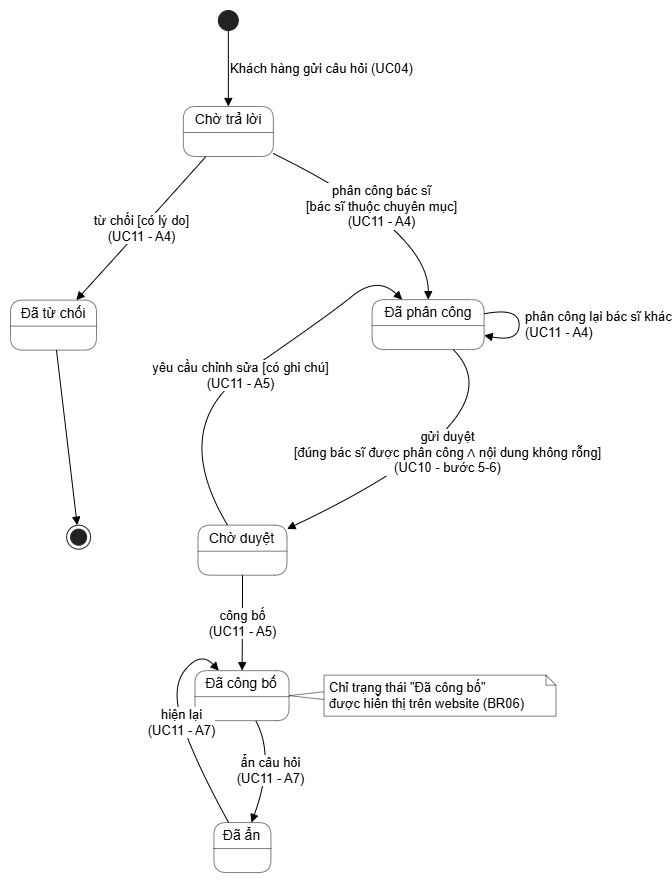

The diagram above was exported from draw.io. Its source (the exported page's mxGraphModel, read from the mxfile embedded in the PNG):
<mxGraphModel dx="1241" dy="733" grid="0" gridSize="10" guides="1" tooltips="1" connect="1" arrows="1" fold="1" page="1" pageScale="1" pageWidth="827" pageHeight="1169" math="0" shadow="0">
  <root>
    <mxCell id="0" />
    <mxCell id="1" parent="0" />
    <UserObject label="" plantUmlData="{&#10;  &quot;data&quot;: &quot;@startuml\nskinparam monochrome true\nskinparam state {\n  BackgroundColor #FFFFFF\n  BorderColor #000000\n  FontColor #000000\n  ArrowColor #000000\n}\nskinparam note {\n  BackgroundColor #FFFFFF\n  BorderColor #000000\n  FontColor #000000\n}\n\n[*] --&gt; ChoTraLoi : Khách hàng gửi câu hỏi (UC04)\n\nstate \&quot;Chờ trả lời\&quot; as ChoTraLoi\nstate \&quot;Đã từ chối\&quot; as DaTuChoi\nstate \&quot;Đã phân công\&quot; as DaPhanCong\nstate \&quot;Chờ duyệt\&quot; as ChoDuyet\nstate \&quot;Đã công bố\&quot; as DaCongBo\nstate \&quot;Đã ẩn\&quot; as DaAn\n\nChoTraLoi --&gt; DaTuChoi : từ chối [có lý do]\\n(UC11 - A4)\nChoTraLoi --&gt; DaPhanCong : phân công bác sĩ\\n[bác sĩ thuộc chuyên mục]\\n(UC11 - A4)\n\nDaTuChoi --&gt; [*]\n\nDaPhanCong --&gt; DaPhanCong : phân công lại bác sĩ khác\\n(UC11 - A4)\nDaPhanCong --&gt; ChoDuyet : gửi duyệt\\n[đúng bác sĩ được phân công ∧ nội dung không rỗng]\\n(UC10 - bước 5-6)\n\nChoDuyet --&gt; DaCongBo : công bố\\n(UC11 - A5)\nChoDuyet --&gt; DaPhanCong : yêu cầu chỉnh sửa [có ghi chú]\\n(UC11 - A5)\n\nnote right of DaCongBo\nChỉ trạng thái \&quot;Đã công bố\&quot;\nđược hiển thị trên website (BR06)\nend note\n\nDaCongBo --&gt; DaAn : ẩn câu hỏi\\n(UC11 - A7)\nDaAn --&gt; DaCongBo : hiện lại\\n(UC11 - A7)\n\n@enduml&quot;,&#10;  &quot;config&quot;: null&#10;}" id="wm7gIdIAhsBEx1OPTse_-1">
      <mxCell connectable="0" parent="1" style="group;transparentBounds=1;editIcon=1;lockedGroup=0;groupPadding=10;" vertex="1">
        <mxGeometry as="geometry" />
      </mxCell>
    </UserObject>
    <UserObject label="" plantUmlId="s_0" plantUmlBaseStyle="ellipse;fillColor=#222222;strokeColor=#222222;" plantUmlBaseValue="" id="wm7gIdIAhsBEx1OPTse_-2">
      <mxCell parent="wm7gIdIAhsBEx1OPTse_-1" style="ellipse;fillColor=#222222;strokeColor=#222222;" vertex="1">
        <mxGeometry height="20" width="20" x="237.85000000000002" y="30" as="geometry" />
      </mxCell>
    </UserObject>
    <UserObject label="Chờ trả lời" plantUmlId="s_1" plantUmlBaseStyle="swimlane;collapsible=0;startSize=26;whiteSpace=wrap;align=center;html=1;fontSize=14;fontStyle=0;rounded=1;absoluteArcSize=1;arcSize=25;fillColor=#FFFFFF;swimlaneFillColor=#FFFFFF;strokeColor=#000000;strokeWidth=0.5;fontColor=#000000;" plantUmlBaseValue="Chờ trả lời" id="wm7gIdIAhsBEx1OPTse_-3">
      <mxCell parent="wm7gIdIAhsBEx1OPTse_-1" style="swimlane;collapsible=0;startSize=26;whiteSpace=wrap;align=center;html=1;fontSize=14;fontStyle=0;rounded=1;absoluteArcSize=1;arcSize=25;fillColor=#FFFFFF;swimlaneFillColor=#FFFFFF;strokeColor=#000000;strokeWidth=0.5;fontColor=#000000;" vertex="1">
        <mxGeometry height="50" width="90" x="202.85000000000002" y="126" as="geometry" />
      </mxCell>
    </UserObject>
    <UserObject label="Đã từ chối" plantUmlId="s_2" plantUmlBaseStyle="swimlane;collapsible=0;startSize=26;whiteSpace=wrap;align=center;html=1;fontSize=14;fontStyle=0;rounded=1;absoluteArcSize=1;arcSize=25;fillColor=#FFFFFF;swimlaneFillColor=#FFFFFF;strokeColor=#000000;strokeWidth=0.5;fontColor=#000000;" plantUmlBaseValue="Đã từ chối" id="wm7gIdIAhsBEx1OPTse_-4">
      <mxCell parent="wm7gIdIAhsBEx1OPTse_-1" style="swimlane;collapsible=0;startSize=26;whiteSpace=wrap;align=center;html=1;fontSize=14;fontStyle=0;rounded=1;absoluteArcSize=1;arcSize=25;fillColor=#FFFFFF;swimlaneFillColor=#FFFFFF;strokeColor=#000000;strokeWidth=0.5;fontColor=#000000;" vertex="1">
        <mxGeometry height="50" width="86" x="30" y="319.61" as="geometry" />
      </mxCell>
    </UserObject>
    <UserObject label="Đã phân công" plantUmlId="s_3" plantUmlBaseStyle="swimlane;collapsible=0;startSize=26;whiteSpace=wrap;align=center;html=1;fontSize=14;fontStyle=0;rounded=1;absoluteArcSize=1;arcSize=25;fillColor=#FFFFFF;swimlaneFillColor=#FFFFFF;strokeColor=#000000;strokeWidth=0.5;fontColor=#000000;" plantUmlBaseValue="Đã phân công" id="wm7gIdIAhsBEx1OPTse_-5">
      <mxCell parent="wm7gIdIAhsBEx1OPTse_-1" style="swimlane;collapsible=0;startSize=26;whiteSpace=wrap;align=center;html=1;fontSize=14;fontStyle=0;rounded=1;absoluteArcSize=1;arcSize=25;fillColor=#FFFFFF;swimlaneFillColor=#FFFFFF;strokeColor=#000000;strokeWidth=0.5;fontColor=#000000;" vertex="1">
        <mxGeometry height="50" width="112" x="391.6" y="319.11" as="geometry" />
      </mxCell>
    </UserObject>
    <UserObject label="Chờ duyệt" plantUmlId="s_4" plantUmlBaseStyle="swimlane;collapsible=0;startSize=26;whiteSpace=wrap;align=center;html=1;fontSize=14;fontStyle=0;rounded=1;absoluteArcSize=1;arcSize=25;fillColor=#FFFFFF;swimlaneFillColor=#FFFFFF;strokeColor=#000000;strokeWidth=0.5;fontColor=#000000;" plantUmlBaseValue="Chờ duyệt" id="wm7gIdIAhsBEx1OPTse_-6">
      <mxCell parent="wm7gIdIAhsBEx1OPTse_-1" style="swimlane;collapsible=0;startSize=26;whiteSpace=wrap;align=center;html=1;fontSize=14;fontStyle=0;rounded=1;absoluteArcSize=1;arcSize=25;fillColor=#FFFFFF;swimlaneFillColor=#FFFFFF;strokeColor=#000000;strokeWidth=0.5;fontColor=#000000;" vertex="1">
        <mxGeometry height="50" width="89" x="217.49" y="544.67" as="geometry" />
      </mxCell>
    </UserObject>
    <UserObject label="Đã công bố" plantUmlId="s_5" plantUmlBaseStyle="swimlane;collapsible=0;startSize=26;whiteSpace=wrap;align=center;html=1;fontSize=14;fontStyle=0;rounded=1;absoluteArcSize=1;arcSize=25;fillColor=#FFFFFF;swimlaneFillColor=#FFFFFF;strokeColor=#000000;strokeWidth=0.5;fontColor=#000000;" plantUmlBaseValue="Đã công bố" id="wm7gIdIAhsBEx1OPTse_-7">
      <mxCell parent="wm7gIdIAhsBEx1OPTse_-1" style="swimlane;collapsible=0;startSize=26;whiteSpace=wrap;align=center;html=1;fontSize=14;fontStyle=0;rounded=1;absoluteArcSize=1;arcSize=25;fillColor=#FFFFFF;swimlaneFillColor=#FFFFFF;strokeColor=#000000;strokeWidth=0.5;fontColor=#000000;" vertex="1">
        <mxGeometry height="50" width="94" x="214.49" y="690.15" as="geometry" />
      </mxCell>
    </UserObject>
    <UserObject label="Đã ẩn" plantUmlId="s_6" plantUmlBaseStyle="swimlane;collapsible=0;startSize=26;whiteSpace=wrap;align=center;html=1;fontSize=14;fontStyle=0;rounded=1;absoluteArcSize=1;arcSize=25;fillColor=#FFFFFF;swimlaneFillColor=#FFFFFF;strokeColor=#000000;strokeWidth=0.5;fontColor=#000000;" plantUmlBaseValue="Đã ẩn" id="wm7gIdIAhsBEx1OPTse_-8">
      <mxCell parent="wm7gIdIAhsBEx1OPTse_-1" style="swimlane;collapsible=0;startSize=26;whiteSpace=wrap;align=center;html=1;fontSize=14;fontStyle=0;rounded=1;absoluteArcSize=1;arcSize=25;fillColor=#FFFFFF;swimlaneFillColor=#FFFFFF;strokeColor=#000000;strokeWidth=0.5;fontColor=#000000;" vertex="1">
        <mxGeometry height="50" width="57" x="233.42000000000002" y="842.04" as="geometry" />
      </mxCell>
    </UserObject>
    <UserObject label="" plantUmlId="s_7" plantUmlBaseStyle="shape=endState;fillColor=#222222;strokeColor=#222222;" plantUmlBaseValue="" id="wm7gIdIAhsBEx1OPTse_-9">
      <mxCell parent="wm7gIdIAhsBEx1OPTse_-1" style="shape=endState;fillColor=#222222;strokeColor=#222222;" vertex="1">
        <mxGeometry height="24" width="24" x="86.13" y="544.67" as="geometry" />
      </mxCell>
    </UserObject>
    <UserObject label="Khách hàng gửi câu hỏi (UC04)" plantUmlId="t_8" plantUmlBaseStyle="endArrow=block;endFill=1;strokeColor=#000000;fontColor=#000000;fontSize=13;html=1;rounded=0;labelPosition=right;align=left;curved=1;endSize=6;sourcePerimeterSpacing=0;targetPerimeterSpacing=0;" plantUmlBaseValue="Khách hàng gửi câu hỏi (UC04)" id="wm7gIdIAhsBEx1OPTse_-10">
      <mxCell edge="1" parent="wm7gIdIAhsBEx1OPTse_-1" source="wm7gIdIAhsBEx1OPTse_-2" style="endArrow=block;endFill=1;strokeColor=#000000;fontColor=#000000;fontSize=13;html=1;rounded=0;labelPosition=right;align=left;curved=1;endSize=6;sourcePerimeterSpacing=0;targetPerimeterSpacing=0;" target="wm7gIdIAhsBEx1OPTse_-3">
        <mxGeometry relative="1" as="geometry">
          <Array as="points">
            <mxPoint x="247.85000000000002" y="80" />
          </Array>
          <mxPoint x="247.85000000000002" y="50" as="sourcePoint" />
          <mxPoint x="247.85000000000002" y="126" as="targetPoint" />
        </mxGeometry>
      </mxCell>
    </UserObject>
    <UserObject label="từ chối [có lý do]&#10;(UC11 - A4)" plantUmlId="t_9" plantUmlBaseStyle="endArrow=block;endFill=1;strokeColor=#000000;fontColor=#000000;fontSize=13;html=1;rounded=0;curved=1;endSize=6;sourcePerimeterSpacing=0;targetPerimeterSpacing=0;" plantUmlBaseValue="từ chối [có lý do]&#10;(UC11 - A4)" id="wm7gIdIAhsBEx1OPTse_-11">
      <mxCell edge="1" parent="wm7gIdIAhsBEx1OPTse_-1" source="wm7gIdIAhsBEx1OPTse_-3" style="endArrow=block;endFill=1;strokeColor=#000000;fontColor=#000000;fontSize=13;html=1;rounded=0;curved=1;endSize=6;sourcePerimeterSpacing=0;targetPerimeterSpacing=0;" target="wm7gIdIAhsBEx1OPTse_-4">
        <mxGeometry relative="1" as="geometry">
          <Array as="points">
            <mxPoint x="159.94" y="249.23000000000002" />
          </Array>
          <mxPoint x="232.85000000000002" y="176" as="sourcePoint" />
          <mxPoint x="73" y="319.61" as="targetPoint" />
        </mxGeometry>
      </mxCell>
    </UserObject>
    <UserObject label="phân công bác sĩ&#10;[bác sĩ thuộc chuyên mục]&#10;(UC11 - A4)" plantUmlId="t_10" plantUmlBaseStyle="endArrow=block;endFill=1;strokeColor=#000000;fontColor=#000000;fontSize=13;html=1;rounded=0;curved=1;endSize=6;sourcePerimeterSpacing=0;targetPerimeterSpacing=0;" plantUmlBaseValue="phân công bác sĩ&#10;[bác sĩ thuộc chuyên mục]&#10;(UC11 - A4)" id="wm7gIdIAhsBEx1OPTse_-12">
      <mxCell edge="1" parent="wm7gIdIAhsBEx1OPTse_-1" source="wm7gIdIAhsBEx1OPTse_-3" style="endArrow=block;endFill=1;strokeColor=#000000;fontColor=#000000;fontSize=13;html=1;rounded=0;curved=1;endSize=6;sourcePerimeterSpacing=0;targetPerimeterSpacing=0;" target="wm7gIdIAhsBEx1OPTse_-5">
        <mxGeometry relative="1" as="geometry">
          <Array as="points">
            <mxPoint x="448.1" y="249.23000000000002" />
          </Array>
          <mxPoint x="262.85" y="176" as="sourcePoint" />
          <mxPoint x="448.1" y="319.11" as="targetPoint" />
        </mxGeometry>
      </mxCell>
    </UserObject>
    <UserObject label="" plantUmlId="t_11" plantUmlBaseStyle="endArrow=block;endFill=1;strokeColor=#000000;fontColor=#000000;fontSize=13;html=1;rounded=0;curved=0;endSize=6;sourcePerimeterSpacing=0;targetPerimeterSpacing=0;" plantUmlBaseValue="" id="wm7gIdIAhsBEx1OPTse_-13">
      <mxCell edge="1" parent="wm7gIdIAhsBEx1OPTse_-1" source="wm7gIdIAhsBEx1OPTse_-4" style="endArrow=block;endFill=1;strokeColor=#000000;fontColor=#000000;fontSize=13;html=1;rounded=0;curved=0;endSize=6;sourcePerimeterSpacing=0;targetPerimeterSpacing=0;" target="wm7gIdIAhsBEx1OPTse_-9">
        <mxGeometry relative="1" as="geometry" />
      </mxCell>
    </UserObject>
    <UserObject label="phân công lại bác sĩ khác&#10;(UC11 - A4)" plantUmlId="t_12" plantUmlBaseStyle="endArrow=block;endFill=1;strokeColor=#000000;fontColor=#000000;fontSize=13;html=1;rounded=0;segment=17.5;curved=1;labelPosition=right;align=left;spacingLeft=4;endSize=6;sourcePerimeterSpacing=0;targetPerimeterSpacing=0;" plantUmlBaseValue="phân công lại bác sĩ khác&#10;(UC11 - A4)" id="wm7gIdIAhsBEx1OPTse_-14">
      <mxCell edge="1" parent="wm7gIdIAhsBEx1OPTse_-1" source="wm7gIdIAhsBEx1OPTse_-5" style="endArrow=block;endFill=1;strokeColor=#000000;fontColor=#000000;fontSize=13;html=1;rounded=0;segment=17.5;curved=1;labelPosition=right;align=left;spacingLeft=4;endSize=6;sourcePerimeterSpacing=0;targetPerimeterSpacing=0;" target="wm7gIdIAhsBEx1OPTse_-5">
        <mxGeometry relative="1" as="geometry" />
      </mxCell>
    </UserObject>
    <UserObject label="gửi duyệt&#10;[đúng bác sĩ được phân công ∧ nội dung không rỗng]&#10;(UC10 - bước 5-6)" plantUmlId="t_13" plantUmlBaseStyle="endArrow=block;endFill=1;strokeColor=#000000;fontColor=#000000;fontSize=13;html=1;rounded=0;curved=1;endSize=6;sourcePerimeterSpacing=0;targetPerimeterSpacing=0;" plantUmlBaseValue="gửi duyệt&#10;[đúng bác sĩ được phân công ∧ nội dung không rỗng]&#10;(UC10 - bước 5-6)" id="wm7gIdIAhsBEx1OPTse_-15">
      <mxCell edge="1" parent="wm7gIdIAhsBEx1OPTse_-1" source="wm7gIdIAhsBEx1OPTse_-5" style="endArrow=block;endFill=1;strokeColor=#000000;fontColor=#000000;fontSize=13;html=1;rounded=0;curved=1;endSize=6;sourcePerimeterSpacing=0;targetPerimeterSpacing=0;" target="wm7gIdIAhsBEx1OPTse_-6">
        <mxGeometry relative="1" as="geometry">
          <Array as="points">
            <mxPoint x="540.93" y="437.04" />
          </Array>
          <mxPoint x="448.1" y="370.11" as="sourcePoint" />
          <mxPoint x="276.82" y="544.67" as="targetPoint" />
        </mxGeometry>
      </mxCell>
    </UserObject>
    <UserObject label="công bố&#10;(UC11 - A5)" plantUmlId="t_14" plantUmlBaseStyle="endArrow=block;endFill=1;strokeColor=#000000;fontColor=#000000;fontSize=13;html=1;rounded=0;curved=1;endSize=6;sourcePerimeterSpacing=0;targetPerimeterSpacing=0;" plantUmlBaseValue="công bố&#10;(UC11 - A5)" id="wm7gIdIAhsBEx1OPTse_-16">
      <mxCell edge="1" parent="wm7gIdIAhsBEx1OPTse_-1" source="wm7gIdIAhsBEx1OPTse_-6" style="endArrow=block;endFill=1;strokeColor=#000000;fontColor=#000000;fontSize=13;html=1;rounded=0;curved=1;endSize=6;sourcePerimeterSpacing=0;targetPerimeterSpacing=0;" target="wm7gIdIAhsBEx1OPTse_-7">
        <mxGeometry relative="1" as="geometry">
          <Array as="points">
            <mxPoint x="261.99" y="624.67" />
          </Array>
          <mxPoint x="261.99" y="594.67" as="sourcePoint" />
          <mxPoint x="261.99" y="690.15" as="targetPoint" />
        </mxGeometry>
      </mxCell>
    </UserObject>
    <UserObject label="yêu cầu chỉnh sửa [có ghi chú]&#10;(UC11 - A5)" plantUmlId="t_15" plantUmlBaseStyle="endArrow=block;endFill=1;strokeColor=#000000;fontColor=#000000;fontSize=13;html=1;rounded=0;curved=1;endSize=6;sourcePerimeterSpacing=0;targetPerimeterSpacing=0;" plantUmlBaseValue="yêu cầu chỉnh sửa [có ghi chú]&#10;(UC11 - A5)" id="wm7gIdIAhsBEx1OPTse_-17">
      <mxCell edge="1" parent="wm7gIdIAhsBEx1OPTse_-1" source="wm7gIdIAhsBEx1OPTse_-6" style="endArrow=block;endFill=1;strokeColor=#000000;fontColor=#000000;fontSize=13;html=1;rounded=0;curved=1;endSize=6;sourcePerimeterSpacing=0;targetPerimeterSpacing=0;" target="wm7gIdIAhsBEx1OPTse_-5">
        <mxGeometry relative="1" as="geometry">
          <Array as="points">
            <mxPoint x="187.45" y="445.04" />
            <mxPoint x="345.72" y="336.61" />
            <mxPoint x="396.91" y="295.23" />
          </Array>
          <mxPoint x="247.15000000000003" y="544.67" as="sourcePoint" />
          <mxPoint x="448.1" y="319.11" as="targetPoint" />
        </mxGeometry>
      </mxCell>
    </UserObject>
    <UserObject label="ẩn câu hỏi&#10;(UC11 - A7)" plantUmlId="t_16" plantUmlBaseStyle="endArrow=block;endFill=1;strokeColor=#000000;fontColor=#000000;fontSize=13;html=1;rounded=0;curved=1;endSize=6;sourcePerimeterSpacing=0;targetPerimeterSpacing=0;" plantUmlBaseValue="ẩn câu hỏi&#10;(UC11 - A7)" id="wm7gIdIAhsBEx1OPTse_-18">
      <mxCell edge="1" parent="wm7gIdIAhsBEx1OPTse_-1" source="wm7gIdIAhsBEx1OPTse_-7" style="endArrow=block;endFill=1;strokeColor=#000000;fontColor=#000000;fontSize=13;html=1;rounded=0;curved=1;endSize=6;sourcePerimeterSpacing=0;targetPerimeterSpacing=0;" target="wm7gIdIAhsBEx1OPTse_-8">
        <mxGeometry relative="1" as="geometry">
          <Array as="points">
            <mxPoint x="294.87" y="776.07" />
          </Array>
          <mxPoint x="261.99" y="741.15" as="sourcePoint" />
          <mxPoint x="271.42" y="842.04" as="targetPoint" />
        </mxGeometry>
      </mxCell>
    </UserObject>
    <UserObject label="hiện lại&#10;(UC11 - A7)" plantUmlId="t_17" plantUmlBaseStyle="endArrow=block;endFill=1;strokeColor=#000000;fontColor=#000000;fontSize=13;html=1;rounded=0;curved=1;endSize=6;sourcePerimeterSpacing=0;targetPerimeterSpacing=0;" plantUmlBaseValue="hiện lại&#10;(UC11 - A7)" id="wm7gIdIAhsBEx1OPTse_-19">
      <mxCell edge="1" parent="wm7gIdIAhsBEx1OPTse_-1" source="wm7gIdIAhsBEx1OPTse_-8" style="endArrow=block;endFill=1;strokeColor=#000000;fontColor=#000000;fontSize=13;html=1;rounded=0;curved=1;endSize=6;sourcePerimeterSpacing=0;targetPerimeterSpacing=0;" target="wm7gIdIAhsBEx1OPTse_-7">
        <mxGeometry relative="1" as="geometry">
          <Array as="points">
            <mxPoint x="216.16000000000003" y="784.07" />
            <mxPoint x="189.43" y="707.65" />
            <mxPoint x="220.24" y="670.67" />
          </Array>
          <mxPoint x="252.42000000000002" y="842.04" as="sourcePoint" />
          <mxPoint x="261.99" y="690.15" as="targetPoint" />
        </mxGeometry>
      </mxCell>
    </UserObject>
    <UserObject label="" plantUmlId="noteptr_18" plantUmlBaseStyle="triangle;direction=west;fillColor=#FFFFFF;strokeColor=#000000;strokeWidth=0.5;fontColor=#000000;" plantUmlBaseValue="" id="wm7gIdIAhsBEx1OPTse_-20">
      <mxCell parent="wm7gIdIAhsBEx1OPTse_-1" style="triangle;direction=west;fillColor=#FFFFFF;strokeColor=#000000;strokeWidth=0.5;fontColor=#000000;" vertex="1">
        <mxGeometry height="8" width="36" x="308.49" y="711.15" as="geometry" />
      </mxCell>
    </UserObject>
    <UserObject label="Chỉ trạng thái &quot;Đã công bố&quot;&#10;được hiển thị trên website (BR06)" plantUmlId="note_19" plantUmlBaseStyle="shape=note;size=10;fillColor=#FFFFFF;strokeColor=#000000;strokeWidth=0.5;fontSize=13;fontColor=#000000;whiteSpace=wrap;align=left;verticalAlign=middle;spacingLeft=4;" plantUmlBaseValue="Chỉ trạng thái &quot;Đã công bố&quot;&#10;được hiển thị trên website (BR06)" id="wm7gIdIAhsBEx1OPTse_-21">
      <mxCell parent="wm7gIdIAhsBEx1OPTse_-1" style="shape=note;size=10;fillColor=#FFFFFF;strokeColor=#000000;strokeWidth=0.5;fontSize=13;fontColor=#000000;whiteSpace=wrap;align=left;verticalAlign=middle;spacingLeft=4;" vertex="1">
        <mxGeometry height="41" width="232" x="343.49" y="694.65" as="geometry" />
      </mxCell>
    </UserObject>
  </root>
</mxGraphModel>